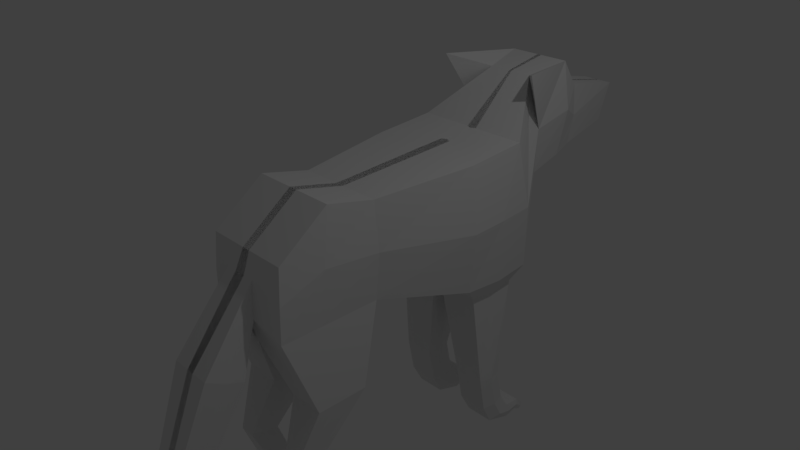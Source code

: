 # Source: wolf.blend  (saved by Blender 2.77.0; exported with 4.5.12 LTS)
import bpy
from mathutils import Matrix  # noqa: F401  (used for matrix-valued properties, if any)

bpy.ops.wm.read_factory_settings(use_empty=True)
scene = bpy.context.scene
scene.name = 'Scene'

# ---- collections
col_collection_1 = bpy.data.collections.new('Collection 1'); scene.collection.children.link(col_collection_1)

# ---- materials (node trees are filled in below, after node groups)
mat_material = bpy.data.materials.new('Material')
mat_material.alpha_threshold = 0.0
mat_material.use_transparent_shadow = False
mat_material.roughness = 0.5
mat_material.line_color = (0.0, 0.0, 0.0, 1.0)

# ---- material node trees

# ---- world
world_world = bpy.data.worlds.new('World'); scene.world = world_world
world_world.color = (0.05088, 0.05088, 0.05088)
world_world.use_sun_shadow = False
world_world.sun_shadow_jitter_overblur = 0.0
world_world.cycles.sampling_method = 'MANUAL'

# ---- cameras
cam_camera = bpy.data.cameras.new('Camera')
cam_camera.clip_end = 100.0
cam_camera.lens = 35.0
cam_camera.sensor_width = 32.0
cam_camera.sensor_height = 18.0
cam_camera.ortho_scale = 7.314
cam_camera.dof.focus_distance = 0.0
cam_camera.dof.aperture_fstop = 128.0

# ---- lights
light_lamp = bpy.data.lights.new('Lamp', 'POINT')
light_lamp.transmission_factor = 0.0
light_lamp.cutoff_distance = 30.0
light_lamp.energy = 100.0
light_lamp.shadow_buffer_clip_start = 1.001
light_lamp.shadow_soft_size = 0.1
light_lamp.shadow_maximum_resolution = 0.006
light_lamp.use_absolute_resolution = True

# ---- meshes
me_cube = bpy.data.meshes.new('Cube')
me_cube.from_pydata([(0.6118, -0.5054, -0.2051), (0.8347, 0.9274, -0.6128), (0.6118, -0.5054, 1.136), (0.8347, 0.9274, 1.2), (0.8347, 2.043, -0.6128), (0.8347, 1.812, 1.261), (0.4775, 2.545, 0.4819), (0.2396, 1.909, -2.997), (0.3299, 2.569, 1.884), (0.2396, 1.89, -3.201), (0.4572, 3.135, 0.6215), (0.7933, 1.909, -2.997), (0.4511, 3.191, 1.984), (0.7933, 1.89, -3.201), (0.1992, 4.511, 0.7497), (0.7247, 1.58, -3.153), (0.2293, 4.676, 1.301), (0.7888, 1.869, -2.971), (0.3608, 3.58, 1.53), (0.3083, 1.58, -3.153), (0.3512, 3.519, 0.659), (0.2441, 1.869, -2.971), (0.6118, -1.379, -0.2051), (0.2907, 1.794, -2.799), (0.6118, -1.189, 1.301), (0.2907, 1.42, -2.846), (0.6118, -1.935, -0.2051), (0.7422, 1.794, -2.799), (0.6118, -1.885, 0.7817), (0.7422, 1.42, -2.846), (0.2354, -2.02, 0.01789), (0.7422, 1.32, -2.307), (0.2354, -1.995, 0.5151), (0.7422, 1.699, -2.307), (0.2992, -2.257, -0.6834), (0.2907, 1.32, -2.307), (0.2992, -2.761, -0.4448), (0.2907, 1.699, -2.307), (0.2278, -2.754, -1.626), (0.06649, 1.936, -0.8918), (0.2278, -3.172, -1.474), (0.06649, 1.187, -0.8918), (0.06732, -3.215, -2.191), (0.6755, 1.936, -0.8918), (0.06732, -3.288, -2.086), (0.6755, 1.187, -0.8918), (-0.07188, 0.9274, -0.6128), (-0.05874, -0.5054, -0.2051), (-0.07188, 0.9274, 1.2), (-0.05874, -0.5054, 1.136), (-0.07188, 2.043, -0.6128), (-0.07188, 1.812, 1.261), (-0.01859, 2.545, 0.4819), (-0.01859, 2.569, 1.884), (-0.02452, 3.135, 0.6215), (-0.0307, 3.191, 1.984), (-0.02807, 4.511, 0.7497), (-0.01859, 4.676, 1.301), (-0.02452, 3.519, 0.659), (-0.03557, 3.58, 1.53), (-0.05874, -1.379, -0.2051), (-0.05874, -1.189, 1.301), (-0.05874, -1.935, -0.2051), (-0.05874, -1.885, 0.7817), (-0.0798, -2.02, 0.01789), (-0.0798, -1.995, 0.5151), (-0.05386, -2.257, -0.6834), (-0.05386, -2.761, -0.4448), (-0.05386, -2.754, -1.626), (-0.05386, -3.172, -1.474), (-0.0134, -3.215, -2.191), (-0.0134, -3.288, -2.086), (0.2396, 2.114, -3.006), (0.2396, 2.07, -3.159), (0.7933, 2.114, -3.006), (0.7933, 2.07, -3.159), (0.2396, 2.245, -3.124), (0.2396, 2.184, -3.222), (0.7933, 2.245, -3.124), (0.7933, 2.184, -3.222), (0.707, -0.8139, -1.302), (0.707, -1.258, -1.302), (0.707, -1.541, -1.302), (0.2023, -0.8139, -1.302), (0.2023, -1.258, -1.302), (0.2023, -1.541, -1.302), (0.5625, -1.459, -2.165), (0.5625, -1.702, -2.116), (0.5625, -1.857, -2.085), (0.3468, -1.459, -2.165), (0.3468, -1.702, -2.116), (0.3468, -1.857, -2.085), (0.7066, -1.206, -2.974), (0.7066, -1.352, -3.043), (0.7066, -1.445, -3.086), (0.2027, -1.206, -2.974), (0.2027, -1.352, -3.043), (0.2027, -1.445, -3.086), (0.7066, -1.154, -3.007), (0.7066, -1.239, -3.119), (0.7066, -1.293, -3.19), (0.2027, -1.154, -3.007), (0.2027, -1.239, -3.119), (0.2027, -1.293, -3.19), (0.686, -0.8117, -3.004), (0.686, -0.8446, -3.088), (0.686, -0.8656, -3.142), (0.2233, -0.8117, -3.004), (0.2233, -0.8446, -3.088), (0.2233, -0.8656, -3.142), (0.6417, -0.6449, -3.121), (0.6417, -0.6958, -3.18), (0.6417, -0.7283, -3.218), (0.2676, -0.6449, -3.121), (0.2676, -0.6958, -3.18), (0.2676, -0.7283, -3.218), (0.9488, 0.9042, 0.2938), (0.9224, 1.954, 0.3275), (0.5574, 2.553, 1.183), (0.5526, 3.202, 1.302), (0.3919, 3.574, 1.093), (0.6758, -0.4981, 0.4654), (0.222, 4.549, 0.9774), (0.6631, -1.303, 0.5502), (0.628, -1.926, 0.2891), (0.2398, -2.016, 0.2669), (0.3431, -2.509, -0.5636), (0.2596, -2.966, -1.557), (0.07122, -3.255, -2.141), (-0.0134, -3.258, -2.144), (-0.02389, 4.564, 0.9666), (0.8684, 1.485, -0.6375), (0.8335, 1.37, 1.23), (0.2105, 1.901, -3.099), (0.8224, 1.901, -3.099), (0.8046, 1.724, -3.066), (0.7918, 1.607, -2.823), (0.2283, 1.724, -3.066), (0.2412, 1.607, -2.823), (0.243, 1.51, -2.309), (0.79, 1.51, -2.309), (0.09451, 1.561, -0.917), (0.71, 1.561, -0.9205), (-0.07188, 1.371, 1.217), (-0.09549, 1.485, -0.6729), (0.2148, 2.093, -3.083), (0.8181, 2.093, -3.083), (0.2317, 2.218, -3.176), (0.8012, 2.218, -3.176), (0.9481, 1.43, 0.3105), (0.7546, 2.082, 2.075)], [], [(121, 116, 3, 2), (63, 65, 32, 28), (118, 119, 12), (52, 54, 10, 6), (131, 1, 45, 142), (50, 52, 6, 4), (61, 63, 28, 24), (120, 122, 16, 18), (58, 56, 14, 20), (15, 19, 9, 13), (124, 125, 30, 26), (137, 21, 7, 133), (21, 17, 11, 7), (123, 124, 26, 22), (119, 120, 18, 12), (29, 25, 19, 15), (65, 67, 36, 32), (37, 33, 27, 23), (126, 127, 38, 34), (136, 29, 15, 135), (125, 126, 34, 30), (34, 38, 68, 66), (129, 128, 44, 71), (140, 31, 29, 136), (38, 42, 70, 68), (139, 37, 23, 138), (45, 41, 35, 31), (26, 30, 64, 62), (138, 23, 21, 137), (144, 50, 39, 141), (12, 18, 59, 55), (142, 45, 31, 140), (0, 22, 81, 80), (39, 43, 33, 37), (8, 12, 55, 53), (50, 4, 43, 39), (22, 26, 82, 81), (132, 5, 51, 143), (5, 8, 53, 51), (1, 46, 41, 45), (18, 16, 57, 59), (141, 39, 37, 139), (30, 34, 66, 64), (31, 35, 25, 29), (69, 71, 44, 40), (135, 15, 13, 134), (127, 128, 42, 38), (23, 27, 17, 21), (13, 9, 73, 75), (54, 58, 20, 10), (121, 123, 22, 0), (49, 61, 24, 2), (130, 122, 14, 56), (117, 118, 8, 5), (67, 69, 40, 36), (48, 49, 2, 3), (46, 1, 0, 47), (149, 117, 5, 132), (72, 74, 78, 76), (133, 7, 72, 145), (7, 11, 74, 72), (134, 13, 75, 146), (147, 76, 78, 148), (146, 75, 79, 148), (75, 73, 77, 79), (145, 72, 76, 147), (82, 85, 91, 88), (81, 82, 88, 87), (47, 0, 80, 83), (60, 47, 83, 84), (62, 60, 84, 85), (26, 62, 85, 82), (91, 90, 96, 97), (89, 86, 92, 95), (84, 83, 89, 90), (80, 81, 87, 86), (83, 80, 86, 89), (85, 84, 90, 91), (96, 95, 101, 102), (94, 97, 103, 100), (87, 88, 94, 93), (88, 91, 97, 94), (90, 89, 95, 96), (86, 87, 93, 92), (103, 102, 108, 109), (101, 98, 104, 107), (92, 93, 99, 98), (95, 92, 98, 101), (97, 96, 102, 103), (93, 94, 100, 99), (108, 107, 113, 114), (106, 109, 115, 112), (99, 100, 106, 105), (100, 103, 109, 106), (102, 101, 107, 108), (98, 99, 105, 104), (111, 112, 115, 114), (110, 111, 114, 113), (104, 105, 111, 110), (107, 104, 110, 113), (109, 108, 114, 115), (105, 106, 112, 111), (131, 4, 117, 149), (4, 6, 118, 117), (57, 16, 122, 130), (2, 24, 123, 121), (40, 44, 128, 127), (70, 42, 128, 129), (32, 36, 126, 125), (36, 40, 127, 126), (10, 20, 120, 119), (24, 28, 124, 123), (28, 32, 125, 124), (20, 14, 122, 120), (6, 10, 119, 118), (0, 1, 116, 121), (1, 131, 149, 116), (73, 145, 147, 77), (74, 146, 148, 78), (77, 147, 148, 79), (11, 134, 146, 74), (9, 133, 145, 73), (116, 149, 132, 3), (17, 135, 134, 11), (41, 141, 139, 35), (3, 132, 143, 48), (43, 142, 140, 33), (46, 144, 141, 41), (25, 138, 137, 19), (35, 139, 138, 25), (33, 140, 136, 27), (27, 136, 135, 17), (19, 137, 133, 9), (4, 131, 142, 43), (118, 12, 150), (12, 8, 150), (8, 118, 150)])
_uv = me_cube.uv_layers.new(name='UVMap')
_uv.uv.foreach_set('vector', [0.1819, 0.1632, 0.2007, 0.3217, 0.09866, 0.3247, 0.1064, 0.1625, 0.6038, 0.7777, 0.6008, 0.7463, 0.6363, 0.746, 0.6793, 0.7772, 0.1009, 0.5104, 0.08753, 0.5842, 0.01071, 0.5832, 0.05596, 0.7535, 0.05596, 0.8164, 0.001618, 0.8158, 0.0, 0.7529, 0.3059, 0.3881, 0.3032, 0.3247, 0.3349, 0.3547, 0.338, 0.3972, 0.6912, 0.4814, 0.6972, 0.3446, 0.7532, 0.3446, 0.7935, 0.4814, 0.6073, 0.8445, 0.6038, 0.7777, 0.6793, 0.7772, 0.6829, 0.844, 0.1112, 0.627, 0.1245, 0.7384, 0.08801, 0.7529, 0.06204, 0.6278, 0.05551, 0.8586, 0.05476, 0.9674, 0.02911, 0.9671, 0.01313, 0.8581, 0.239, 0.7529, 0.286, 0.7529, 0.2938, 0.7885, 0.2313, 0.7885, 0.6808, 0.721, 0.6367, 0.7177, 0.6361, 0.6895, 0.6789, 0.665, 0.8261, 0.2873, 0.8433, 0.278, 0.8476, 0.2813, 0.8457, 0.2925, 0.3507, 0.8153, 0.3507, 0.7534, 0.3557, 0.753, 0.3557, 0.8159, 0.1724, 0.07167, 0.202, 0.0009962, 0.2577, 0.0, 0.2577, 0.0633, 0.08753, 0.5842, 0.1112, 0.627, 0.06204, 0.6278, 0.01071, 0.5832, 0.8932, 0.7141, 0.8424, 0.717, 0.8434, 0.684, 0.8903, 0.6813, 0.6008, 0.7463, 0.5997, 0.6287, 0.6395, 0.6285, 0.6363, 0.746, 0.732, 0.6749, 0.7829, 0.6749, 0.7828, 0.723, 0.7318, 0.723, 0.9273, 0.7983, 0.9335, 0.9225, 0.9084, 0.9209, 0.8958, 0.8004, 0.5525, 0.4022, 0.5551, 0.3811, 0.5898, 0.3994, 0.5798, 0.4154, 0.9098, 0.6898, 0.9273, 0.7983, 0.8958, 0.8004, 0.8999, 0.7163, 0.9585, 0.8618, 0.9682, 0.7415, 1.0, 0.7419, 0.9983, 0.8624, 0.6015, 0.4307, 0.611, 0.431, 0.6104, 0.4368, 0.6013, 0.4369, 0.4945, 0.3911, 0.4944, 0.3698, 0.5551, 0.3811, 0.5525, 0.4022, 0.9682, 0.7415, 0.9874, 0.6627, 0.9965, 0.6628, 1.0, 0.7419, 0.8089, 0.2, 0.8303, 0.202, 0.8365, 0.2585, 0.8152, 0.2589, 0.8958, 0.9326, 0.8272, 0.9365, 0.845, 0.7767, 0.8958, 0.7739, 0.6789, 0.665, 0.6361, 0.6895, 0.6005, 0.6897, 0.6033, 0.6655, 0.8152, 0.2589, 0.8365, 0.2585, 0.8433, 0.278, 0.8261, 0.2873, 0.8209, 0.01162, 0.8842, 0.01015, 0.8697, 0.04212, 0.8273, 0.04184, 0.9616, 0.4746, 0.9604, 0.5293, 0.9165, 0.5381, 0.9083, 0.4852, 0.338, 0.3972, 0.3349, 0.3547, 0.4944, 0.3698, 0.4945, 0.3911, 0.2576, 0.1626, 0.2577, 0.0633, 0.3813, 0.0767, 0.3812, 0.1272, 0.7068, 0.5154, 0.7755, 0.5154, 0.7829, 0.6749, 0.732, 0.6749, 0.9343, 0.4115, 0.9616, 0.4746, 0.9083, 0.4852, 0.8958, 0.4192, 0.6912, 0.4814, 0.7935, 0.4814, 0.7755, 0.5154, 0.7068, 0.5154, 0.2577, 0.0633, 0.2577, 0.0, 0.3813, 0.0445, 0.3813, 0.0767, 0.8956, 0.6327, 0.8958, 0.6813, 0.7936, 0.6802, 0.7935, 0.632, 0.05596, 0.7529, 0.1346, 0.8069, 0.1346, 0.8465, 0.05596, 0.8559, 0.6912, 0.9068, 0.7935, 0.9068, 0.7779, 0.9417, 0.7092, 0.9417, 0.9604, 0.5293, 0.9704, 0.6572, 0.9429, 0.6627, 0.9165, 0.5381, 0.8273, 0.04184, 0.8697, 0.04212, 0.8303, 0.202, 0.8089, 0.2, 0.9644, 0.946, 0.9585, 0.8618, 0.9983, 0.8624, 1.0, 0.9465, 0.8958, 0.7739, 0.845, 0.7767, 0.8424, 0.717, 0.8932, 0.7141, 0.5975, 0.5076, 0.6013, 0.4369, 0.6104, 0.4368, 0.6292, 0.5074, 0.5798, 0.4154, 0.5898, 0.3994, 0.5951, 0.4344, 0.5836, 0.4355, 0.9335, 0.9225, 0.9388, 0.9964, 0.9325, 1.0, 0.9084, 0.9209, 0.7318, 0.723, 0.7828, 0.723, 0.788, 0.738, 0.7265, 0.738, 0.2313, 0.7885, 0.2938, 0.7885, 0.2938, 0.8077, 0.2313, 0.8077, 0.05596, 0.8164, 0.05551, 0.8586, 0.01313, 0.8581, 0.001618, 0.8158, 0.1819, 0.1632, 0.1724, 0.07167, 0.2577, 0.0633, 0.2576, 0.1626, 0.7952, 0.4245, 0.7962, 0.3446, 0.8717, 0.3454, 0.8708, 0.4253, 0.4235, 0.7781, 0.3958, 0.779, 0.398, 0.7533, 0.4236, 0.7529, 0.1969, 0.4412, 0.1009, 0.5104, 0.02219, 0.5129, 0.09173, 0.4252, 0.5997, 0.6287, 0.5975, 0.5076, 0.6292, 0.5074, 0.6395, 0.6285, 0.7936, 0.5829, 0.7952, 0.4245, 0.8708, 0.4253, 0.8958, 0.584, 0.7935, 0.9068, 0.6912, 0.9068, 0.7164, 0.738, 0.792, 0.738, 0.1988, 0.3814, 0.1969, 0.4412, 0.09173, 0.4252, 0.09532, 0.375, 0.3785, 0.8158, 0.3785, 0.7529, 0.3957, 0.7533, 0.3957, 0.8162, 0.8457, 0.2925, 0.8476, 0.2813, 0.8705, 0.2843, 0.8675, 0.2925, 0.3557, 0.8159, 0.3557, 0.753, 0.3785, 0.7529, 0.3785, 0.8158, 0.5836, 0.4355, 0.5951, 0.4344, 0.5904, 0.4548, 0.5818, 0.4574, 0.8, 0.8028, 0.7935, 0.8019, 0.7935, 0.7389, 0.8, 0.738, 0.5818, 0.4574, 0.5904, 0.4548, 0.5975, 0.4678, 0.5922, 0.4717, 0.2313, 0.8077, 0.2938, 0.8077, 0.2938, 0.8218, 0.2313, 0.8218, 0.8675, 0.2925, 0.8705, 0.2843, 0.8842, 0.2988, 0.8807, 0.3042, 0.6912, 0.5454, 0.6344, 0.5458, 0.6489, 0.4533, 0.6732, 0.4532, 0.3813, 0.0767, 0.3813, 0.0445, 0.4699, 0.009064, 0.4734, 0.02669, 0.8842, 0.0, 0.9596, 0.006344, 0.9596, 0.1357, 0.9029, 0.1309, 0.696, 0.3446, 0.5975, 0.3446, 0.6321, 0.2177, 0.6822, 0.2177, 0.7588, 0.3446, 0.696, 0.3446, 0.6822, 0.2177, 0.7142, 0.2177, 0.6789, 0.665, 0.6033, 0.6655, 0.6344, 0.5458, 0.6912, 0.5454, 0.7497, 0.1275, 0.7322, 0.124, 0.6929, 0.02055, 0.7034, 0.01563, 0.9095, 0.2502, 0.9338, 0.2522, 0.9435, 0.3283, 0.8868, 0.3235, 0.6822, 0.2177, 0.6321, 0.2177, 0.7048, 0.1185, 0.7322, 0.124, 0.3812, 0.1272, 0.3813, 0.0767, 0.4734, 0.02669, 0.4788, 0.05433, 0.9029, 0.1309, 0.9596, 0.1357, 0.9338, 0.2522, 0.9095, 0.2502, 0.7142, 0.2177, 0.6822, 0.2177, 0.7322, 0.124, 0.7497, 0.1275, 0.6929, 0.02055, 0.6765, 0.02827, 0.6706, 0.02463, 0.6802, 0.01196, 0.1346, 0.7529, 0.1915, 0.7529, 0.1915, 0.7721, 0.1346, 0.7721, 0.4734, 0.02669, 0.4699, 0.009064, 0.5825, 0.05552, 0.5776, 0.0661, 0.6732, 0.4532, 0.6489, 0.4533, 0.6344, 0.345, 0.6912, 0.3446, 0.7322, 0.124, 0.7048, 0.1185, 0.6765, 0.02827, 0.6929, 0.02055, 0.4788, 0.05433, 0.4734, 0.02669, 0.5776, 0.0661, 0.5699, 0.08269, 0.6863, 0.00388, 0.6802, 0.01196, 0.6357, 0.01518, 0.6381, 0.009122, 0.3507, 0.8121, 0.2939, 0.8121, 0.2959, 0.7741, 0.348, 0.7741, 0.5699, 0.08269, 0.5776, 0.0661, 0.5862, 0.07897, 0.5735, 0.08863, 0.3506, 0.8187, 0.2938, 0.8187, 0.2939, 0.8121, 0.3507, 0.8121, 0.7034, 0.01563, 0.6929, 0.02055, 0.6802, 0.01196, 0.6863, 0.00388, 0.5776, 0.0661, 0.5825, 0.05552, 0.5942, 0.07281, 0.5862, 0.07897, 0.6357, 0.01518, 0.632, 0.02467, 0.6131, 0.01104, 0.6189, 0.004298, 0.137, 0.8188, 0.1891, 0.8188, 0.1841, 0.8357, 0.142, 0.8357, 0.5862, 0.07897, 0.5942, 0.07281, 0.5888, 0.1214, 0.5828, 0.1238, 0.1346, 0.7721, 0.1915, 0.7721, 0.1891, 0.8188, 0.137, 0.8188, 0.6802, 0.01196, 0.6706, 0.02463, 0.632, 0.02467, 0.6357, 0.01518, 0.5735, 0.08863, 0.5862, 0.07897, 0.5828, 0.1238, 0.5733, 0.1276, 0.432, 0.7529, 0.4373, 0.7529, 0.4373, 0.7954, 0.432, 0.7954, 0.4236, 0.7529, 0.432, 0.7529, 0.432, 0.7954, 0.4236, 0.7954, 0.5733, 0.1276, 0.5828, 0.1238, 0.5932, 0.1409, 0.5865, 0.1467, 0.348, 0.7741, 0.2959, 0.7741, 0.3012, 0.7529, 0.3434, 0.7529, 0.6381, 0.009122, 0.6357, 0.01518, 0.6189, 0.004298, 0.6226, 0.0, 0.5828, 0.1238, 0.5888, 0.1214, 0.5975, 0.1372, 0.5932, 0.1409, 0.3059, 0.3881, 0.3031, 0.4516, 0.1969, 0.4412, 0.1988, 0.3814, 0.3031, 0.4516, 0.1802, 0.5098, 0.1009, 0.5104, 0.1969, 0.4412, 0.4236, 0.8181, 0.3957, 0.8186, 0.3958, 0.779, 0.4235, 0.7781, 0.1064, 0.1625, 0.08786, 0.08484, 0.1724, 0.07167, 0.1819, 0.1632, 0.9585, 0.9223, 0.9445, 0.992, 0.9388, 0.9964, 0.9335, 0.9225, 0.4373, 0.7625, 0.4373, 0.7533, 0.4428, 0.7529, 0.4431, 0.7625, 0.9179, 0.6627, 0.9585, 0.7963, 0.9273, 0.7983, 0.9098, 0.6898, 0.9585, 0.7963, 0.9585, 0.9223, 0.9335, 0.9225, 0.9273, 0.7983, 0.1644, 0.5769, 0.1603, 0.621, 0.1112, 0.627, 0.08753, 0.5842, 0.08786, 0.08484, 0.1464, 0.005731, 0.202, 0.0009962, 0.1724, 0.07167, 0.6793, 0.7772, 0.6363, 0.746, 0.6367, 0.7177, 0.6808, 0.721, 0.1603, 0.621, 0.1503, 0.7342, 0.1245, 0.7384, 0.1112, 0.627, 0.1802, 0.5098, 0.1644, 0.5769, 0.08753, 0.5842, 0.1009, 0.5104, 0.2576, 0.1626, 0.3032, 0.3247, 0.2007, 0.3217, 0.1819, 0.1632, 0.3032, 0.3247, 0.3059, 0.3881, 0.1988, 0.3814, 0.2007, 0.3217, 0.8641, 0.3011, 0.8675, 0.2925, 0.8807, 0.3042, 0.8764, 0.3092, 0.5732, 0.4598, 0.5818, 0.4574, 0.5922, 0.4717, 0.5865, 0.4748, 0.8063, 0.8019, 0.8, 0.8028, 0.8, 0.738, 0.8063, 0.7389, 0.5721, 0.4366, 0.5836, 0.4355, 0.5818, 0.4574, 0.5732, 0.4598, 0.8436, 0.3041, 0.8457, 0.2925, 0.8675, 0.2925, 0.8641, 0.3011, 0.2007, 0.3217, 0.1988, 0.3814, 0.09532, 0.375, 0.09866, 0.3247, 0.5692, 0.432, 0.5798, 0.4154, 0.5836, 0.4355, 0.5721, 0.4366, 0.7854, 0.0353, 0.8273, 0.04184, 0.8089, 0.2, 0.7877, 0.1986, 0.8958, 0.584, 0.8956, 0.6327, 0.7935, 0.632, 0.7936, 0.5829, 0.3348, 0.4399, 0.338, 0.3972, 0.4945, 0.3911, 0.4943, 0.4128, 0.7588, 0.0, 0.8209, 0.01162, 0.8273, 0.04184, 0.7854, 0.0353, 0.794, 0.2603, 0.8152, 0.2589, 0.8261, 0.2873, 0.8092, 0.2966, 0.7877, 0.1986, 0.8089, 0.2, 0.8152, 0.2589, 0.794, 0.2603, 0.4943, 0.4128, 0.4945, 0.3911, 0.5525, 0.4022, 0.5499, 0.4236, 0.5499, 0.4236, 0.5525, 0.4022, 0.5798, 0.4154, 0.5692, 0.432, 0.8092, 0.2966, 0.8261, 0.2873, 0.8457, 0.2925, 0.8436, 0.3041, 0.3031, 0.4516, 0.3059, 0.3881, 0.338, 0.3972, 0.3348, 0.4399, 0.1009, 0.5104, 0.01071, 0.5832, 0.0, 0.4562, 0.9616, 0.4746, 0.9343, 0.4115, 0.9704, 0.3446, 0.1915, 0.8241, 0.2313, 0.7529, 0.2313, 0.8653])
me_cube.materials.append(mat_material)
me_cube.use_remesh_preserve_volume = False
me_cube.use_remesh_preserve_attributes = False
me_cube.use_mirror_vertex_groups = False
me_cube.update()

# ---- objects
ob_cube = bpy.data.objects.new('Cube', me_cube)
ob_lamp = bpy.data.objects.new('Lamp', light_lamp)
ob_camera = bpy.data.objects.new('Camera', cam_camera)

# ---- transforms, parenting, visibility, modifiers, constraints
ob_cube.location = (0.0, 0.0, 0.0)
ob_cube.lock_rotations_4d = False
ob_cube.empty_display_type = 'ARROWS'
ob_cube.lineart.crease_threshold = 0.0
_m = ob_cube.modifiers.new('Mirror', 'MIRROR')
_m.merge_threshold = 0.0087
ob_lamp.location = (4.076, 1.005, 5.904)
ob_lamp.rotation_euler = (0.6503, 0.05522, 1.866)
ob_lamp.lock_rotations_4d = False
ob_lamp.empty_display_type = 'ARROWS'
ob_lamp.color = (0.0, 0.0, 0.0, 0.0)
ob_lamp.lineart.crease_threshold = 0.0
ob_camera.location = (7.481, -6.508, 5.344)
ob_camera.rotation_euler = (1.109, 0.01082, 0.8149)
ob_camera.lock_rotations_4d = False
ob_camera.empty_display_type = 'ARROWS'
ob_camera.color = (0.0, 0.0, 0.0, 0.0)
ob_camera.display_type = 'WIRE'
ob_camera.lineart.crease_threshold = 0.0

# ---- collection membership
col_collection_1.objects.link(ob_cube)
col_collection_1.objects.link(ob_lamp)
col_collection_1.objects.link(ob_camera)

# ---- scene / render settings (as saved in the file)
scene.camera = ob_camera
scene.frame_start = 1; scene.frame_end = 250; scene.frame_set(1)
scene.render.engine = 'BLENDER_EEVEE_NEXT'
scene.render.resolution_percentage = 50
scene.render.dither_intensity = 0.0
scene.cycles.use_denoising = False
scene.cycles.samples = 128
scene.cycles.sampling_pattern = 'TABULATED_SOBOL'
scene.cycles.light_sampling_threshold = 0.0
scene.cycles.use_adaptive_sampling = False
scene.cycles.use_light_tree = False
scene.cycles.blur_glossy = 0.0
scene.cycles.sample_clamp_indirect = 0.0
scene.view_settings.view_transform = 'Standard'
bpy.context.view_layer.update()
